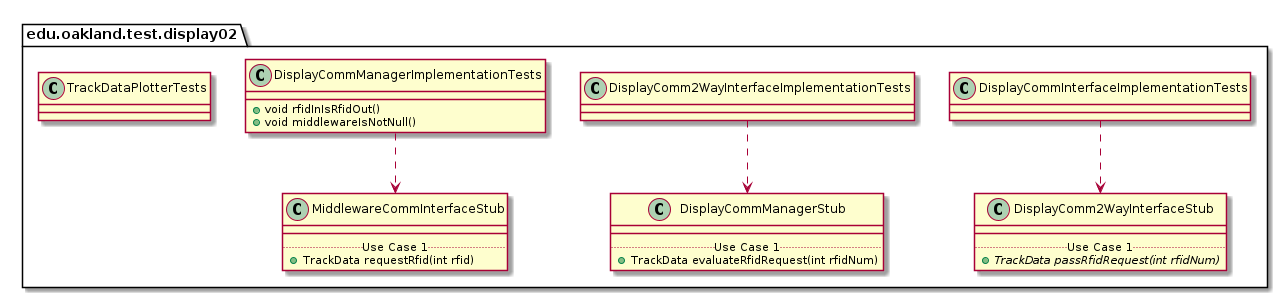

The diagram above was rendered by PlantUML. Its source (embedded in the PNG):
@startuml Display02TestPackage_InternalDependencies

package edu.oakland.test.display02 {
    
}


package edu.oakland.test.display02 {
    class DisplayCommInterfaceImplementationTests {

    }
}



package edu.oakland.test.display02 {
    class DisplayComm2WayInterfaceStub {
        __
        .. Use Case 1 ..
        {abstract} + TrackData passRfidRequest(int rfidNum)
    }
}

DisplayCommInterfaceImplementationTests ..> DisplayComm2WayInterfaceStub

package edu.oakland.test.display02 {
    class DisplayComm2WayInterfaceImplementationTests {

    }
}



package edu.oakland.test.display02 {
    class DisplayCommManagerStub {
        __
        .. Use Case 1 ..
        + TrackData evaluateRfidRequest(int rfidNum)
    }
}

DisplayComm2WayInterfaceImplementationTests ..> DisplayCommManagerStub

package edu.oakland.test.display02 {
    class DisplayCommManagerImplementationTests {
        + void rfidInIsRfidOut()
        + void middlewareIsNotNull()
    }
}



package edu.oakland.test.display02 {
    class MiddlewareCommInterfaceStub {
        __
        .. Use Case 1 ..
        + TrackData requestRfid(int rfid)
    }
}

DisplayCommManagerImplementationTests ..> MiddlewareCommInterfaceStub

package edu.oakland.test.display02 {
    class TrackDataPlotterTests {

    }
}


@enduml